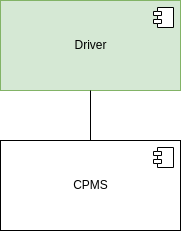

The diagram above was exported from draw.io. Its source (the exported page's mxGraphModel, read from the mxfile embedded in the PNG):
<mxGraphModel dx="1434" dy="702" grid="1" gridSize="10" guides="1" tooltips="1" connect="1" arrows="1" fold="1" page="1" pageScale="1" pageWidth="827" pageHeight="1169" math="0" shadow="0">
  <root>
    <mxCell id="0" />
    <mxCell id="1" parent="0" />
    <mxCell id="cCQnVvbDoQtXlqgdoul7-1" value="Driver" style="html=1;dropTarget=0;fillColor=#d5e8d4;strokeColor=#82b366;" vertex="1" parent="1">
      <mxGeometry x="140" y="150" width="180" height="90" as="geometry" />
    </mxCell>
    <mxCell id="cCQnVvbDoQtXlqgdoul7-2" value="" style="shape=module;jettyWidth=8;jettyHeight=4;" vertex="1" parent="cCQnVvbDoQtXlqgdoul7-1">
      <mxGeometry x="1" width="20" height="20" relative="1" as="geometry">
        <mxPoint x="-27" y="7" as="offset" />
      </mxGeometry>
    </mxCell>
    <mxCell id="cCQnVvbDoQtXlqgdoul7-3" value="CPMS" style="html=1;dropTarget=0;" vertex="1" parent="1">
      <mxGeometry x="140" y="290" width="180" height="90" as="geometry" />
    </mxCell>
    <mxCell id="cCQnVvbDoQtXlqgdoul7-4" value="" style="shape=module;jettyWidth=8;jettyHeight=4;" vertex="1" parent="cCQnVvbDoQtXlqgdoul7-3">
      <mxGeometry x="1" width="20" height="20" relative="1" as="geometry">
        <mxPoint x="-27" y="7" as="offset" />
      </mxGeometry>
    </mxCell>
    <mxCell id="cCQnVvbDoQtXlqgdoul7-5" value="" style="endArrow=none;html=1;rounded=0;entryX=0.5;entryY=1;entryDx=0;entryDy=0;exitX=0.5;exitY=0;exitDx=0;exitDy=0;" edge="1" parent="1" source="cCQnVvbDoQtXlqgdoul7-3" target="cCQnVvbDoQtXlqgdoul7-1">
      <mxGeometry width="50" height="50" relative="1" as="geometry">
        <mxPoint x="620" y="450" as="sourcePoint" />
        <mxPoint x="670" y="400" as="targetPoint" />
      </mxGeometry>
    </mxCell>
  </root>
</mxGraphModel>